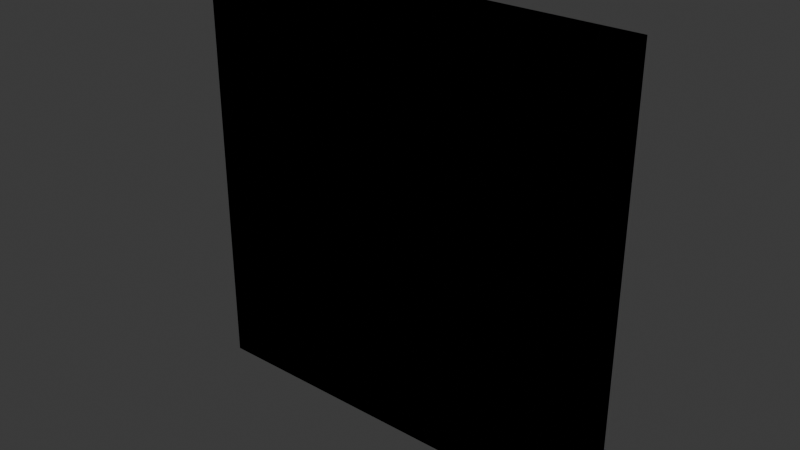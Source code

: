 # Source: wall.blend  (saved by Blender 4.0.36; exported with 4.5.12 LTS)
import bpy
from mathutils import Matrix  # noqa: F401  (used for matrix-valued properties, if any)

bpy.ops.wm.read_factory_settings(use_empty=True)
scene = bpy.context.scene
scene.name = 'Scene'

# ---- collections
col_collection = bpy.data.collections.new('Collection'); scene.collection.children.link(col_collection)

# ---- world
world_world = bpy.data.worlds.new('World'); scene.world = world_world
world_world.use_nodes = True; world_world.node_tree.nodes.clear()
_N = world_world.node_tree.nodes; _L = world_world.node_tree.links
n0 = _N.new('ShaderNodeOutputWorld'); n0.name = 'World Output'; n0.location = (300, 300)
n1 = _N.new('ShaderNodeBackground'); n1.name = 'Background'; n1.location = (10, 300)
n1.inputs[0].default_value = (0.05088, 0.05088, 0.05088, 1.0)
_L.new(n1.outputs[0], n0.inputs[0])
n0.is_active_output = True
world_world.color = (0.05088, 0.05088, 0.05088)
world_world.use_sun_shadow = False
world_world.sun_shadow_jitter_overblur = 0.0

# ---- meshes
me_cube_003 = bpy.data.meshes.new('Cube.003')
me_cube_003.from_pydata([(-4.5, -0.25, -4.5), (-4.5, -0.25, 4.5), (-4.5, 0.25, -4.5), (-4.5, 0.25, 4.5), (4.5, -0.25, -4.5), (4.5, -0.25, 4.5), (4.5, 0.25, -4.5), (4.5, 0.25, 4.5)], [], [(0, 1, 3, 2), (2, 3, 7, 6), (6, 7, 5, 4), (4, 5, 1, 0), (2, 6, 4, 0), (7, 3, 1, 5)])
_uv = me_cube_003.uv_layers.new(name='UVMap')
_uv.uv.foreach_set('vector', [0.375, 0.0, 0.625, 0.0, 0.625, 0.25, 0.375, 0.25, 0.375, 0.25, 0.625, 0.25, 0.625, 0.5, 0.375, 0.5, 0.375, 0.5, 0.625, 0.5, 0.625, 0.75, 0.375, 0.75, 0.375, 0.75, 0.625, 0.75, 0.625, 1.0, 0.375, 1.0, 0.125, 0.5, 0.375, 0.5, 0.375, 0.75, 0.125, 0.75, 0.625, 0.5, 0.875, 0.5, 0.875, 0.75, 0.625, 0.75])
me_cube_003.update()
me_cube_001 = bpy.data.meshes.new('Cube.001')
me_cube_001.from_pydata([(-4.5, -0.25, -4.5), (-4.5, -0.25, 4.5), (-4.5, 0.25, -4.5), (-4.5, 0.25, 4.5), (4.5, -0.25, -4.5), (4.5, -0.25, 4.5), (4.5, 0.25, -4.5), (4.5, 0.25, 4.5)], [], [(0, 1, 3, 2), (2, 3, 7, 6), (6, 7, 5, 4), (4, 5, 1, 0), (2, 6, 4, 0), (7, 3, 1, 5)])
_uv = me_cube_001.uv_layers.new(name='UVMap')
_uv.uv.foreach_set('vector', [0.375, 0.0, 0.625, 0.0, 0.625, 0.25, 0.375, 0.25, 0.375, 0.25, 0.625, 0.25, 0.625, 0.5, 0.375, 0.5, 0.375, 0.5, 0.625, 0.5, 0.625, 0.75, 0.375, 0.75, 0.375, 0.75, 0.625, 0.75, 0.625, 1.0, 0.375, 1.0, 0.125, 0.5, 0.375, 0.5, 0.375, 0.75, 0.125, 0.75, 0.625, 0.5, 0.875, 0.5, 0.875, 0.75, 0.625, 0.75])
me_cube_001.update()

# ---- objects
ob_wall = bpy.data.objects.new('wall', me_cube_003)
ob_wall_colonly = bpy.data.objects.new('wall-colonly', me_cube_001)

# ---- transforms, parenting, visibility, modifiers, constraints
ob_wall.location = (0.0, 0.0, 0.0)
ob_wall_colonly.location = (0.0, 0.0, 0.0)

# ---- collection membership
col_collection.objects.link(ob_wall)
col_collection.objects.link(ob_wall_colonly)

# ---- scene / render settings (as saved in the file)
scene.frame_start = 1; scene.frame_end = 250; scene.frame_set(1)
scene.render.engine = 'BLENDER_EEVEE_NEXT'
scene.cycles.sampling_pattern = 'TABULATED_SOBOL'
bpy.context.view_layer.update()

# ---- added for rendering (the .blend has no active camera and no usable light): camera, sun
cam_auto = bpy.data.cameras.new('AutoCamera')
cam_auto.lens = 50.0
cam_auto.sensor_width = 36.0
cam_auto.clip_end = 1000.0
ob_auto_camera = bpy.data.objects.new('AutoCamera', cam_auto)
scene.collection.objects.link(ob_auto_camera)
ob_auto_camera.location = (11.7853, -14.1423, 9.42822)
ob_auto_camera.rotation_euler = (1.09748, -7.21219e-08, 0.694738)
scene.camera = ob_auto_camera
light_auto_sun = bpy.data.lights.new('AutoSun', 'SUN')
light_auto_sun.energy = 3.0
light_auto_sun.angle = 0.0523599
ob_auto_sun = bpy.data.objects.new('AutoSun', light_auto_sun)
scene.collection.objects.link(ob_auto_sun)
ob_auto_sun.rotation_euler = (0.872665, 0.174533, 0.523599)
bpy.context.view_layer.update()
